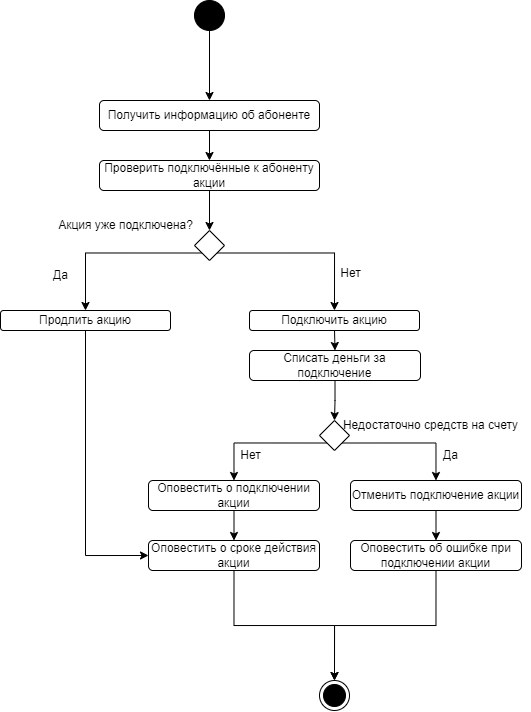

The diagram above was exported from draw.io. Its source (the exported page's mxGraphModel, read from the mxfile embedded in the PNG):
<mxGraphModel dx="757" dy="578" grid="1" gridSize="10" guides="1" tooltips="1" connect="1" arrows="1" fold="1" page="1" pageScale="1" pageWidth="827" pageHeight="1169" math="0" shadow="0">
  <root>
    <mxCell id="0" />
    <mxCell id="1" parent="0" />
    <mxCell id="2N4OuRL6219vfvwVpYUv-9" style="edgeStyle=orthogonalEdgeStyle;rounded=0;orthogonalLoop=1;jettySize=auto;html=1;exitX=0.5;exitY=1;exitDx=0;exitDy=0;entryX=0.5;entryY=0;entryDx=0;entryDy=0;" edge="1" parent="1" source="2N4OuRL6219vfvwVpYUv-1" target="2N4OuRL6219vfvwVpYUv-6">
      <mxGeometry relative="1" as="geometry" />
    </mxCell>
    <mxCell id="2N4OuRL6219vfvwVpYUv-1" value="Получить информацию об абоненте" style="rounded=1;whiteSpace=wrap;html=1;" vertex="1" parent="1">
      <mxGeometry x="179" y="130" width="220" height="30" as="geometry" />
    </mxCell>
    <mxCell id="2N4OuRL6219vfvwVpYUv-10" style="edgeStyle=orthogonalEdgeStyle;rounded=0;orthogonalLoop=1;jettySize=auto;html=1;exitX=0.5;exitY=1;exitDx=0;exitDy=0;entryX=0.5;entryY=0;entryDx=0;entryDy=0;" edge="1" parent="1" source="2N4OuRL6219vfvwVpYUv-4" target="2N4OuRL6219vfvwVpYUv-1">
      <mxGeometry relative="1" as="geometry" />
    </mxCell>
    <mxCell id="2N4OuRL6219vfvwVpYUv-4" value="" style="ellipse;fillColor=strokeColor;html=1;" vertex="1" parent="1">
      <mxGeometry x="274" y="30" width="30" height="30" as="geometry" />
    </mxCell>
    <mxCell id="2N4OuRL6219vfvwVpYUv-5" value="" style="ellipse;html=1;shape=endState;fillColor=strokeColor;" vertex="1" parent="1">
      <mxGeometry x="399" y="710" width="30" height="30" as="geometry" />
    </mxCell>
    <mxCell id="2N4OuRL6219vfvwVpYUv-12" style="edgeStyle=orthogonalEdgeStyle;rounded=0;orthogonalLoop=1;jettySize=auto;html=1;exitX=0.5;exitY=1;exitDx=0;exitDy=0;entryX=0.5;entryY=0;entryDx=0;entryDy=0;" edge="1" parent="1" source="2N4OuRL6219vfvwVpYUv-6" target="2N4OuRL6219vfvwVpYUv-11">
      <mxGeometry relative="1" as="geometry" />
    </mxCell>
    <mxCell id="2N4OuRL6219vfvwVpYUv-6" value="Проверить подключённые к абоненту акции" style="rounded=1;whiteSpace=wrap;html=1;" vertex="1" parent="1">
      <mxGeometry x="179" y="190" width="220" height="30" as="geometry" />
    </mxCell>
    <mxCell id="2N4OuRL6219vfvwVpYUv-16" style="edgeStyle=orthogonalEdgeStyle;rounded=0;orthogonalLoop=1;jettySize=auto;html=1;exitX=0;exitY=1;exitDx=0;exitDy=0;entryX=0.5;entryY=0;entryDx=0;entryDy=0;" edge="1" parent="1" source="2N4OuRL6219vfvwVpYUv-11" target="2N4OuRL6219vfvwVpYUv-15">
      <mxGeometry relative="1" as="geometry" />
    </mxCell>
    <mxCell id="2N4OuRL6219vfvwVpYUv-18" style="edgeStyle=orthogonalEdgeStyle;rounded=0;orthogonalLoop=1;jettySize=auto;html=1;exitX=1;exitY=1;exitDx=0;exitDy=0;entryX=0.5;entryY=0;entryDx=0;entryDy=0;" edge="1" parent="1" source="2N4OuRL6219vfvwVpYUv-11" target="2N4OuRL6219vfvwVpYUv-14">
      <mxGeometry relative="1" as="geometry" />
    </mxCell>
    <mxCell id="2N4OuRL6219vfvwVpYUv-11" value="" style="rhombus;" vertex="1" parent="1">
      <mxGeometry x="274" y="260" width="30" height="30" as="geometry" />
    </mxCell>
    <mxCell id="2N4OuRL6219vfvwVpYUv-13" value="Акция уже подключена?" style="text;html=1;align=center;verticalAlign=middle;resizable=0;points=[];autosize=1;strokeColor=none;fillColor=none;" vertex="1" parent="1">
      <mxGeometry x="125" y="240" width="160" height="30" as="geometry" />
    </mxCell>
    <mxCell id="2N4OuRL6219vfvwVpYUv-21" style="edgeStyle=orthogonalEdgeStyle;rounded=0;orthogonalLoop=1;jettySize=auto;html=1;exitX=0.5;exitY=1;exitDx=0;exitDy=0;entryX=0.5;entryY=0;entryDx=0;entryDy=0;" edge="1" parent="1" source="2N4OuRL6219vfvwVpYUv-14" target="2N4OuRL6219vfvwVpYUv-20">
      <mxGeometry relative="1" as="geometry" />
    </mxCell>
    <mxCell id="2N4OuRL6219vfvwVpYUv-14" value="Подключить акцию" style="rounded=1;whiteSpace=wrap;html=1;" vertex="1" parent="1">
      <mxGeometry x="329" y="340" width="170" height="20" as="geometry" />
    </mxCell>
    <mxCell id="2N4OuRL6219vfvwVpYUv-32" style="edgeStyle=orthogonalEdgeStyle;rounded=0;orthogonalLoop=1;jettySize=auto;html=1;exitX=0.5;exitY=1;exitDx=0;exitDy=0;entryX=0;entryY=0.5;entryDx=0;entryDy=0;" edge="1" parent="1" source="2N4OuRL6219vfvwVpYUv-15" target="2N4OuRL6219vfvwVpYUv-31">
      <mxGeometry relative="1" as="geometry" />
    </mxCell>
    <mxCell id="2N4OuRL6219vfvwVpYUv-15" value="Продлить акцию" style="rounded=1;whiteSpace=wrap;html=1;" vertex="1" parent="1">
      <mxGeometry x="80" y="340" width="170" height="20" as="geometry" />
    </mxCell>
    <mxCell id="2N4OuRL6219vfvwVpYUv-17" value="Да" style="text;html=1;align=center;verticalAlign=middle;resizable=0;points=[];autosize=1;strokeColor=none;fillColor=none;" vertex="1" parent="1">
      <mxGeometry x="120" y="290" width="40" height="30" as="geometry" />
    </mxCell>
    <mxCell id="2N4OuRL6219vfvwVpYUv-19" value="Нет" style="text;html=1;align=center;verticalAlign=middle;resizable=0;points=[];autosize=1;strokeColor=none;fillColor=none;" vertex="1" parent="1">
      <mxGeometry x="410" y="288" width="40" height="30" as="geometry" />
    </mxCell>
    <mxCell id="2N4OuRL6219vfvwVpYUv-23" style="edgeStyle=orthogonalEdgeStyle;rounded=0;orthogonalLoop=1;jettySize=auto;html=1;exitX=0.5;exitY=1;exitDx=0;exitDy=0;entryX=0.5;entryY=0;entryDx=0;entryDy=0;" edge="1" parent="1" source="2N4OuRL6219vfvwVpYUv-20" target="2N4OuRL6219vfvwVpYUv-22">
      <mxGeometry relative="1" as="geometry" />
    </mxCell>
    <mxCell id="2N4OuRL6219vfvwVpYUv-20" value="Списать деньги за подключение" style="rounded=1;whiteSpace=wrap;html=1;" vertex="1" parent="1">
      <mxGeometry x="329" y="380" width="171" height="30" as="geometry" />
    </mxCell>
    <mxCell id="2N4OuRL6219vfvwVpYUv-27" style="edgeStyle=orthogonalEdgeStyle;rounded=0;orthogonalLoop=1;jettySize=auto;html=1;exitX=0;exitY=1;exitDx=0;exitDy=0;entryX=0.5;entryY=0;entryDx=0;entryDy=0;" edge="1" parent="1" source="2N4OuRL6219vfvwVpYUv-22" target="2N4OuRL6219vfvwVpYUv-25">
      <mxGeometry relative="1" as="geometry">
        <Array as="points">
          <mxPoint x="313" y="472" />
        </Array>
      </mxGeometry>
    </mxCell>
    <mxCell id="2N4OuRL6219vfvwVpYUv-28" style="edgeStyle=orthogonalEdgeStyle;rounded=0;orthogonalLoop=1;jettySize=auto;html=1;exitX=1;exitY=1;exitDx=0;exitDy=0;" edge="1" parent="1" source="2N4OuRL6219vfvwVpYUv-22" target="2N4OuRL6219vfvwVpYUv-26">
      <mxGeometry relative="1" as="geometry" />
    </mxCell>
    <mxCell id="2N4OuRL6219vfvwVpYUv-22" value="" style="rhombus;" vertex="1" parent="1">
      <mxGeometry x="399" y="450" width="30" height="30" as="geometry" />
    </mxCell>
    <mxCell id="2N4OuRL6219vfvwVpYUv-24" value="Недостаточно средств на счету" style="text;html=1;align=center;verticalAlign=middle;resizable=0;points=[];autosize=1;strokeColor=none;fillColor=none;" vertex="1" parent="1">
      <mxGeometry x="410" y="440" width="200" height="30" as="geometry" />
    </mxCell>
    <mxCell id="2N4OuRL6219vfvwVpYUv-33" style="edgeStyle=orthogonalEdgeStyle;rounded=0;orthogonalLoop=1;jettySize=auto;html=1;exitX=0.5;exitY=1;exitDx=0;exitDy=0;entryX=0.5;entryY=0;entryDx=0;entryDy=0;" edge="1" parent="1" source="2N4OuRL6219vfvwVpYUv-25" target="2N4OuRL6219vfvwVpYUv-31">
      <mxGeometry relative="1" as="geometry" />
    </mxCell>
    <mxCell id="2N4OuRL6219vfvwVpYUv-25" value="Оповестить о подключении акции" style="rounded=1;whiteSpace=wrap;html=1;" vertex="1" parent="1">
      <mxGeometry x="228" y="510" width="171" height="30" as="geometry" />
    </mxCell>
    <mxCell id="2N4OuRL6219vfvwVpYUv-35" style="edgeStyle=orthogonalEdgeStyle;rounded=0;orthogonalLoop=1;jettySize=auto;html=1;exitX=0.5;exitY=1;exitDx=0;exitDy=0;entryX=0.5;entryY=0;entryDx=0;entryDy=0;" edge="1" parent="1" source="2N4OuRL6219vfvwVpYUv-26" target="2N4OuRL6219vfvwVpYUv-34">
      <mxGeometry relative="1" as="geometry" />
    </mxCell>
    <mxCell id="2N4OuRL6219vfvwVpYUv-26" value="Отменить подключение акции" style="rounded=1;whiteSpace=wrap;html=1;" vertex="1" parent="1">
      <mxGeometry x="430" y="510" width="171" height="30" as="geometry" />
    </mxCell>
    <mxCell id="2N4OuRL6219vfvwVpYUv-29" value="Нет" style="text;html=1;align=center;verticalAlign=middle;resizable=0;points=[];autosize=1;strokeColor=none;fillColor=none;" vertex="1" parent="1">
      <mxGeometry x="310" y="470" width="40" height="30" as="geometry" />
    </mxCell>
    <mxCell id="2N4OuRL6219vfvwVpYUv-30" value="Да" style="text;html=1;align=center;verticalAlign=middle;resizable=0;points=[];autosize=1;strokeColor=none;fillColor=none;" vertex="1" parent="1">
      <mxGeometry x="510" y="470" width="40" height="30" as="geometry" />
    </mxCell>
    <mxCell id="2N4OuRL6219vfvwVpYUv-36" style="edgeStyle=orthogonalEdgeStyle;rounded=0;orthogonalLoop=1;jettySize=auto;html=1;exitX=0.5;exitY=1;exitDx=0;exitDy=0;" edge="1" parent="1" source="2N4OuRL6219vfvwVpYUv-31" target="2N4OuRL6219vfvwVpYUv-5">
      <mxGeometry relative="1" as="geometry" />
    </mxCell>
    <mxCell id="2N4OuRL6219vfvwVpYUv-31" value="Оповестить о сроке действия акции" style="rounded=1;whiteSpace=wrap;html=1;" vertex="1" parent="1">
      <mxGeometry x="228" y="570" width="171" height="30" as="geometry" />
    </mxCell>
    <mxCell id="2N4OuRL6219vfvwVpYUv-37" style="edgeStyle=orthogonalEdgeStyle;rounded=0;orthogonalLoop=1;jettySize=auto;html=1;exitX=0.5;exitY=1;exitDx=0;exitDy=0;" edge="1" parent="1" source="2N4OuRL6219vfvwVpYUv-34" target="2N4OuRL6219vfvwVpYUv-5">
      <mxGeometry relative="1" as="geometry" />
    </mxCell>
    <mxCell id="2N4OuRL6219vfvwVpYUv-34" value="Оповестить об ошибке при подключении акции" style="rounded=1;whiteSpace=wrap;html=1;" vertex="1" parent="1">
      <mxGeometry x="430" y="570" width="171" height="30" as="geometry" />
    </mxCell>
  </root>
</mxGraphModel>